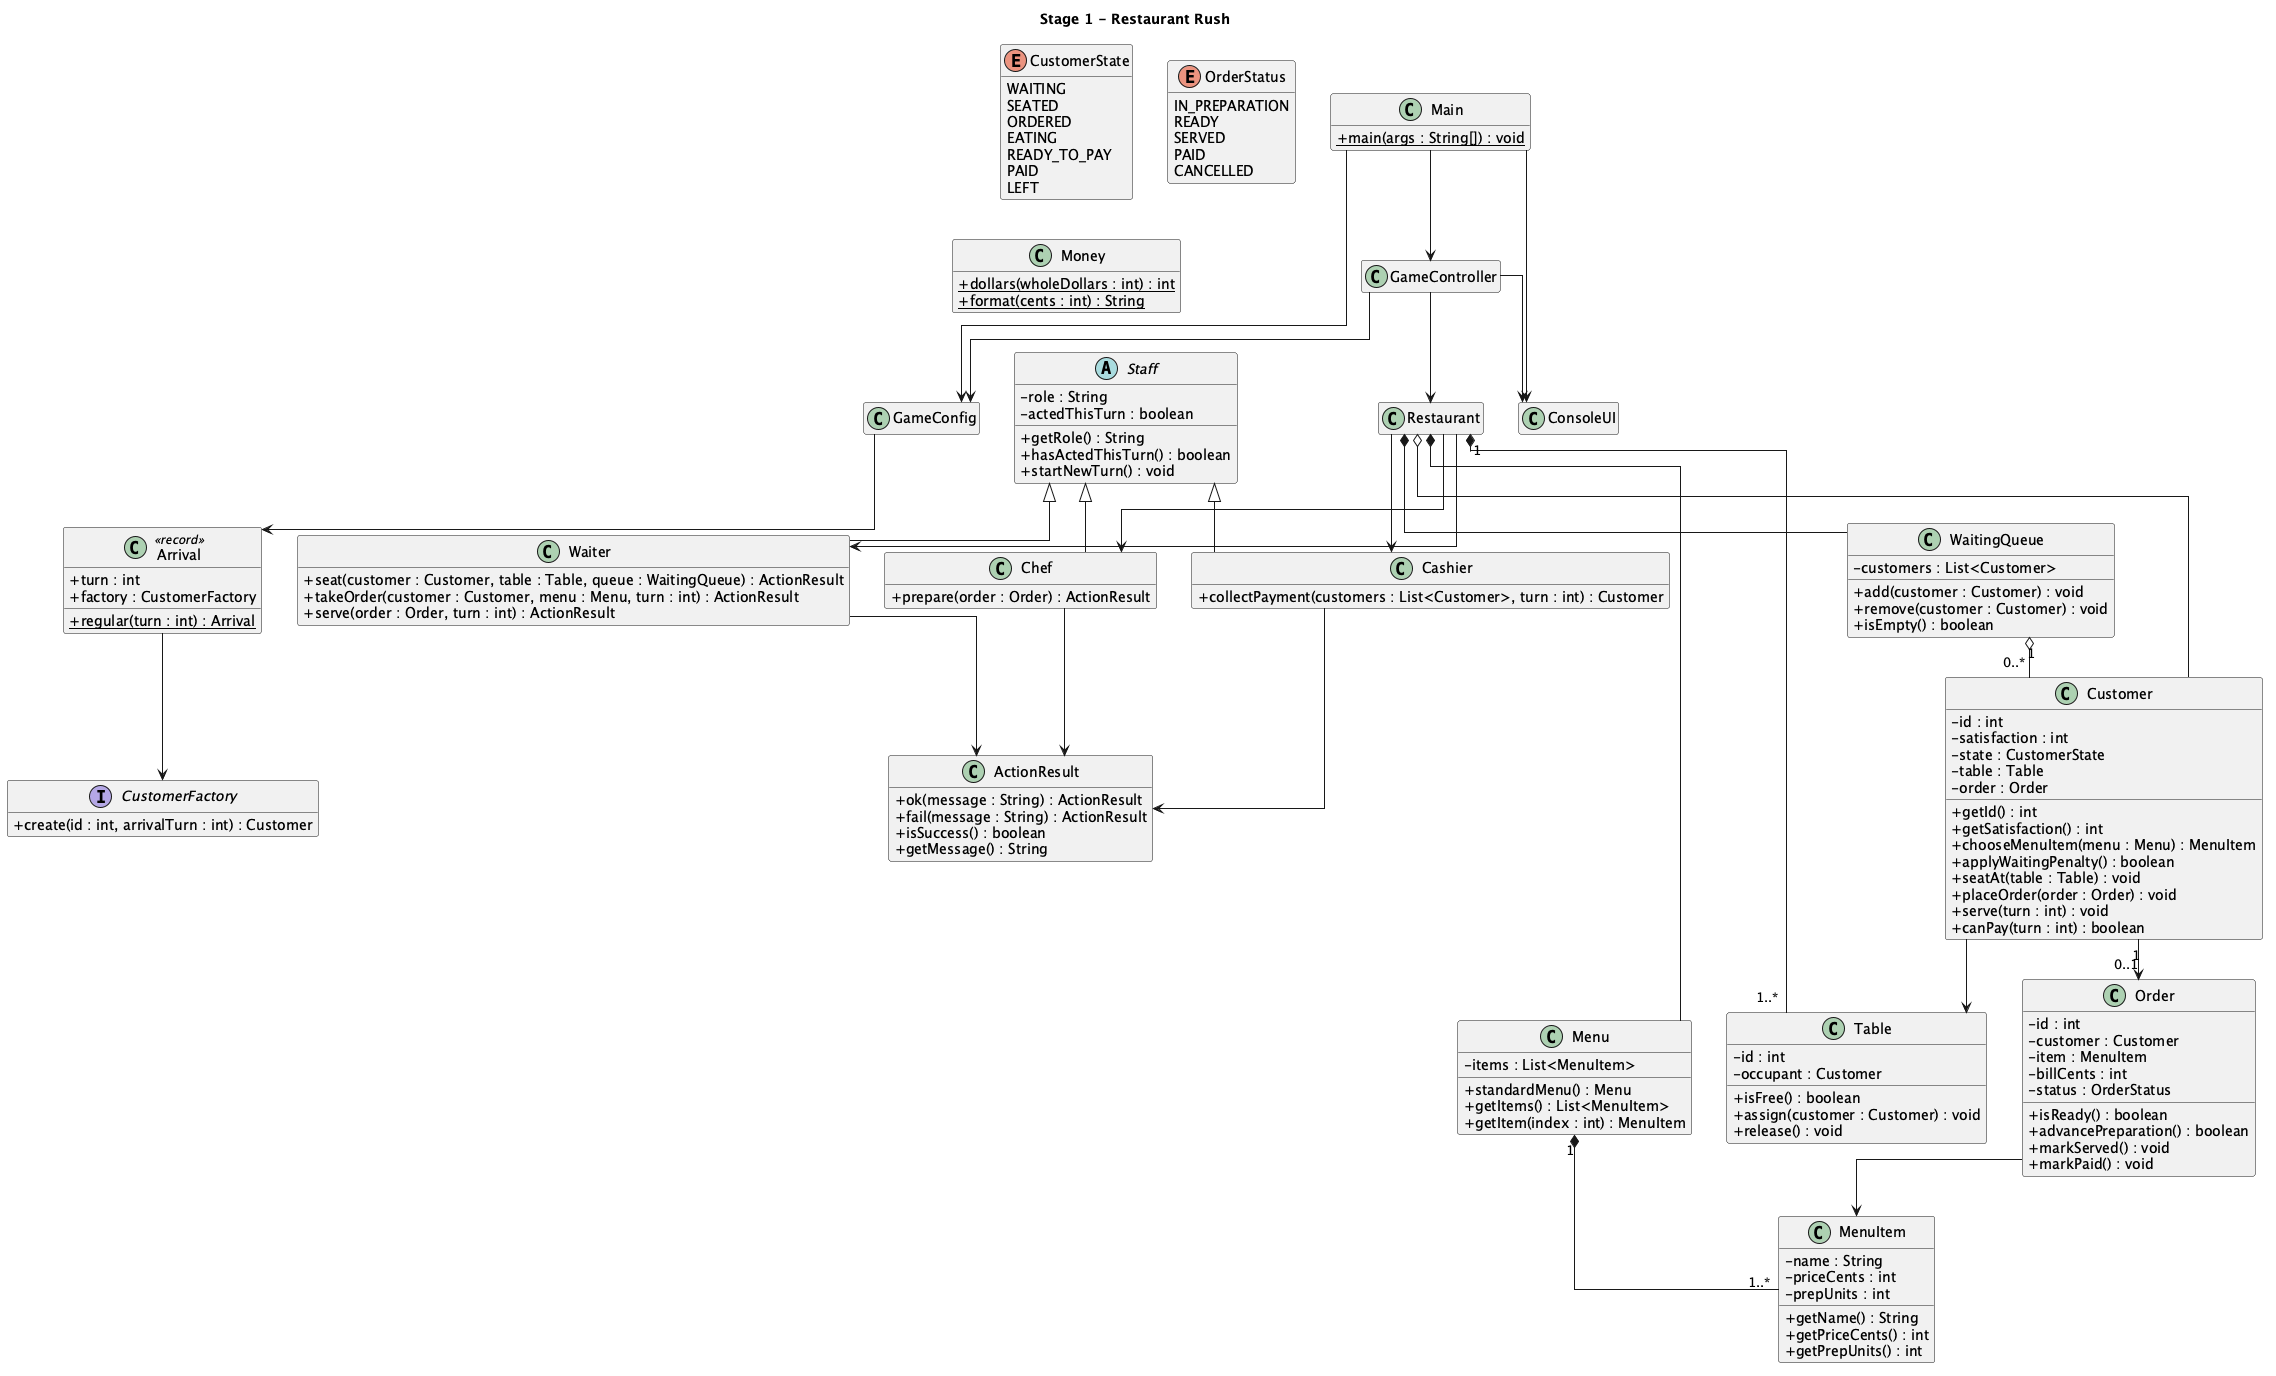

The diagram above was rendered by PlantUML. Its source (embedded in the PNG):
@startuml Stage1ClassDiagram
title Stage 1 - Restaurant Rush

top to bottom direction
skinparam classAttributeIconSize 0
skinparam linetype ortho
skinparam nodesep 35
skinparam ranksep 40
hide empty members

class Customer {
    - id : int
    - satisfaction : int
    - state : CustomerState
    - table : Table
    - order : Order
    + getId() : int
    + getSatisfaction() : int
    + chooseMenuItem(menu : Menu) : MenuItem
    + applyWaitingPenalty() : boolean
    + seatAt(table : Table) : void
    + placeOrder(order : Order) : void
    + serve(turn : int) : void
    + canPay(turn : int) : boolean
}

enum CustomerState {
    WAITING
    SEATED
    ORDERED
    EATING
    READY_TO_PAY
    PAID
    LEFT
}

class WaitingQueue {
    - customers : List<Customer>
    + add(customer : Customer) : void
    + remove(customer : Customer) : void
    + isEmpty() : boolean
}

class Table {
    - id : int
    - occupant : Customer
    + isFree() : boolean
    + assign(customer : Customer) : void
    + release() : void
}

class Menu {
    - items : List<MenuItem>
    + standardMenu() : Menu
    + getItems() : List<MenuItem>
    + getItem(index : int) : MenuItem
}

class MenuItem {
    - name : String
    - priceCents : int
    - prepUnits : int
    + getName() : String
    + getPriceCents() : int
    + getPrepUnits() : int
}

class Order {
    - id : int
    - customer : Customer
    - item : MenuItem
    - billCents : int
    - status : OrderStatus
    + isReady() : boolean
    + advancePreparation() : boolean
    + markServed() : void
    + markPaid() : void
}

enum OrderStatus {
    IN_PREPARATION
    READY
    SERVED
    PAID
    CANCELLED
}

abstract class Staff {
    - role : String
    - actedThisTurn : boolean
    + getRole() : String
    + hasActedThisTurn() : boolean
    + startNewTurn() : void
}

class Waiter {
    + seat(customer : Customer, table : Table, queue : WaitingQueue) : ActionResult
    + takeOrder(customer : Customer, menu : Menu, turn : int) : ActionResult
    + serve(order : Order, turn : int) : ActionResult
}

class Chef {
    + prepare(order : Order) : ActionResult
}

class Cashier {
    + collectPayment(customers : List<Customer>, turn : int) : Customer
}


class Restaurant
class GameConfig
class GameController
class Main {
    {static} + main(args : String[]) : void
}
class ConsoleUI
class Arrival <<record>> {
    + turn : int
    + factory : CustomerFactory
    {static} + regular(turn : int) : Arrival
}

interface CustomerFactory {
    + create(id : int, arrivalTurn : int) : Customer
}
class ActionResult {
    + ok(message : String) : ActionResult
    + fail(message : String) : ActionResult
    + isSuccess() : boolean
    + getMessage() : String
}
class Money {
    {static} + dollars(wholeDollars : int) : int
    {static} + format(cents : int) : String
}

Staff <|-- Waiter
Staff <|-- Chef
Staff <|-- Cashier

Menu "1" *-- "1..*" MenuItem
WaitingQueue "1" o-- "0..*" Customer
Customer --> Table
Customer "1" --> "0..1" Order
Order --> MenuItem

Restaurant *-- Menu
Restaurant *-- WaitingQueue
Restaurant "1" *-- "1..*" Table
Restaurant o-- Customer
Restaurant --> Waiter
Restaurant --> Chef
Restaurant --> Cashier

GameController --> GameConfig
GameController --> Restaurant
GameController --> ConsoleUI
GameConfig --> Arrival
Arrival --> CustomerFactory
Waiter --> ActionResult
Chef --> ActionResult
Cashier --> ActionResult
Main --> GameConfig
Main --> GameController
Main --> ConsoleUI

@enduml